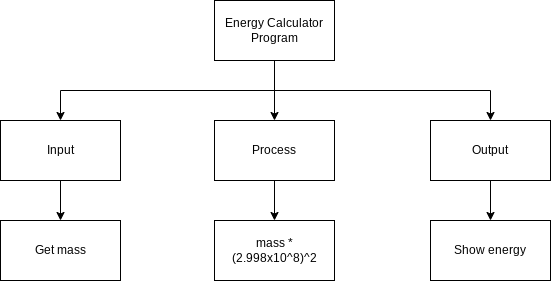

The diagram above was exported from draw.io. Its source (the exported page's mxGraphModel, read from the mxfile embedded in the PNG):
<mxGraphModel dx="594" dy="561" grid="1" gridSize="10" guides="1" tooltips="1" connect="1" arrows="1" fold="1" page="1" pageScale="1" pageWidth="827" pageHeight="1169" math="0" shadow="0">
  <root>
    <mxCell id="0" />
    <mxCell id="1" parent="0" />
    <mxCell id="6" style="edgeStyle=orthogonalEdgeStyle;html=1;entryX=0.5;entryY=0;entryDx=0;entryDy=0;rounded=0;" edge="1" parent="1" source="2" target="4">
      <mxGeometry relative="1" as="geometry" />
    </mxCell>
    <mxCell id="7" style="edgeStyle=orthogonalEdgeStyle;rounded=0;html=1;entryX=0.5;entryY=0;entryDx=0;entryDy=0;" edge="1" parent="1" source="2" target="3">
      <mxGeometry relative="1" as="geometry">
        <Array as="points">
          <mxPoint x="414" y="180" />
          <mxPoint x="200" y="180" />
        </Array>
      </mxGeometry>
    </mxCell>
    <mxCell id="8" style="edgeStyle=orthogonalEdgeStyle;rounded=0;html=1;entryX=0.5;entryY=0;entryDx=0;entryDy=0;" edge="1" parent="1" source="2" target="5">
      <mxGeometry relative="1" as="geometry">
        <Array as="points">
          <mxPoint x="414" y="180" />
          <mxPoint x="630" y="180" />
        </Array>
      </mxGeometry>
    </mxCell>
    <mxCell id="2" value="Energy Calculator Program" style="rounded=0;whiteSpace=wrap;html=1;" vertex="1" parent="1">
      <mxGeometry x="354" y="90" width="120" height="60" as="geometry" />
    </mxCell>
    <mxCell id="14" style="edgeStyle=orthogonalEdgeStyle;rounded=0;html=1;entryX=0.5;entryY=0;entryDx=0;entryDy=0;" edge="1" parent="1" source="3" target="9">
      <mxGeometry relative="1" as="geometry" />
    </mxCell>
    <mxCell id="3" value="Input" style="rounded=0;whiteSpace=wrap;html=1;" vertex="1" parent="1">
      <mxGeometry x="140" y="210" width="120" height="60" as="geometry" />
    </mxCell>
    <mxCell id="13" style="edgeStyle=orthogonalEdgeStyle;rounded=0;html=1;entryX=0.5;entryY=0;entryDx=0;entryDy=0;" edge="1" parent="1" source="4" target="10">
      <mxGeometry relative="1" as="geometry" />
    </mxCell>
    <mxCell id="4" value="Process" style="rounded=0;whiteSpace=wrap;html=1;" vertex="1" parent="1">
      <mxGeometry x="354" y="210" width="120" height="60" as="geometry" />
    </mxCell>
    <mxCell id="12" style="edgeStyle=orthogonalEdgeStyle;rounded=0;html=1;" edge="1" parent="1" source="5" target="11">
      <mxGeometry relative="1" as="geometry" />
    </mxCell>
    <mxCell id="5" value="Output" style="rounded=0;whiteSpace=wrap;html=1;" vertex="1" parent="1">
      <mxGeometry x="570" y="210" width="120" height="60" as="geometry" />
    </mxCell>
    <mxCell id="9" value="Get mass" style="rounded=0;whiteSpace=wrap;html=1;" vertex="1" parent="1">
      <mxGeometry x="140" y="310" width="120" height="60" as="geometry" />
    </mxCell>
    <mxCell id="10" value="mass * (2.998x10^8)^2" style="rounded=0;whiteSpace=wrap;html=1;" vertex="1" parent="1">
      <mxGeometry x="354" y="310" width="120" height="60" as="geometry" />
    </mxCell>
    <mxCell id="11" value="Show energy" style="rounded=0;whiteSpace=wrap;html=1;" vertex="1" parent="1">
      <mxGeometry x="570" y="310" width="120" height="60" as="geometry" />
    </mxCell>
  </root>
</mxGraphModel>